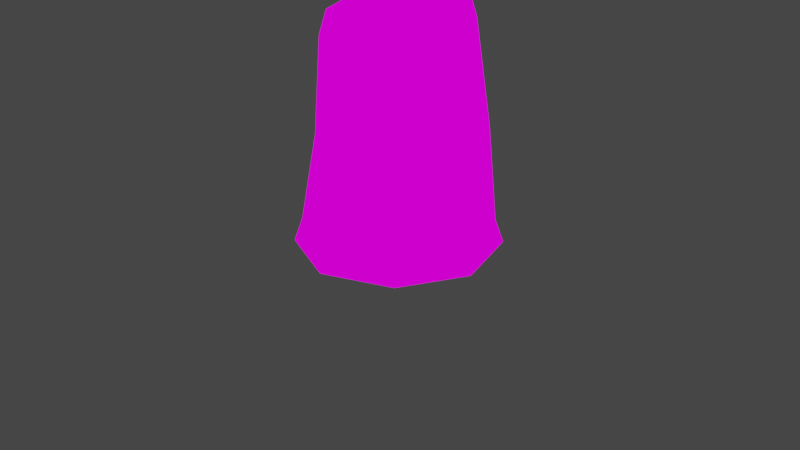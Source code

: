 # Source: Caverns_Landmass_Rock_02.blend  (saved by Blender 2.93.21; exported with 4.5.12 LTS)
import bpy
from mathutils import Matrix  # noqa: F401  (used for matrix-valued properties, if any)

bpy.ops.wm.read_factory_settings(use_empty=True)
scene = bpy.context.scene
scene.name = 'Scene'

# ---- collections
col_collection = bpy.data.collections.new('Collection'); scene.collection.children.link(col_collection)

# ---- images (referenced by path relative to the original .blend; pixels are not part of the script)
import os
ASSET_DIR = os.environ.get("B2B_ASSET_DIR", "")  # directory of the original .blend (textures are referenced by path, not embedded)
HERE = os.path.dirname(os.path.abspath(__file__))  # packed textures are extracted next to this script under _unpacked/

def load_image(name, relpath, width, height, colorspace="sRGB"):
    """Load a texture the original file referenced (path relative to the .blend, or extracted next to this script)."""
    p = next((c for c in (os.path.join(HERE, relpath), os.path.join(ASSET_DIR, relpath)) if relpath and os.path.exists(c)), "")
    if p:
        img = bpy.data.images.load(p, check_existing=True)
        img.name = name
    else:  # same state as the original file: an image datablock whose file is absent (Cycles renders it pink)
        img = bpy.data.images.new(name, width, height)
        img.source = "FILE"
        img.filepath = "//" + (relpath or name)
    img.colorspace_settings.name = colorspace
    return img
img_caverns_tileset_png = load_image('Caverns_Tileset.png', 'Caverns_Tileset.png', 1024, 1024, 'sRGB')

# ---- materials (node trees are filled in below, after node groups)
mat_caverns_tileset = bpy.data.materials.new('Caverns_Tileset')
mat_caverns_tileset.alpha_threshold = 0.0
mat_caverns_tileset.use_transparent_shadow = False
mat_caverns_tileset.line_color = (0.0, 0.0, 0.0, 1.0)

# ---- material node trees
mat_caverns_tileset.use_nodes = True; mat_caverns_tileset.node_tree.nodes.clear()
_N = mat_caverns_tileset.node_tree.nodes; _L = mat_caverns_tileset.node_tree.links
n0 = _N.new('ShaderNodeOutputMaterial'); n0.name = 'Material Output'; n0.location = (400, 0)
n1 = _N.new('ShaderNodeLightPath'); n1.name = 'Light Path'; n1.location = (0, 250)
n2 = _N.new('ShaderNodeBsdfTransparent'); n2.name = 'Transparent BSDF'; n2.location = (-200, -100)
n3 = _N.new('ShaderNodeEmission'); n3.name = 'Emission'; n3.location = (-200, -200)
n4 = _N.new('ShaderNodeMixShader'); n4.name = 'Mix Shader'; n4.location = (200, 0)
n5 = _N.new('ShaderNodeMixShader'); n5.name = 'Mix Shader.001'; n5.location = (0, -100)
n6 = _N.new('ShaderNodeTexImage'); n6.name = 'Image Texture'; n6.location = (-500, 100)
n6.image = img_caverns_tileset_png
n6.interpolation = 'Closest'
_L.new(n6.outputs[0], n3.inputs[0])
_L.new(n6.outputs[1], n5.inputs[0])
_L.new(n2.outputs[0], n5.inputs[1])
_L.new(n2.outputs[0], n4.inputs[1])
_L.new(n3.outputs[0], n5.inputs[2])
_L.new(n5.outputs[0], n4.inputs[2])
_L.new(n1.outputs[0], n4.inputs[0])
_L.new(n4.outputs[0], n0.inputs[0])
n0.is_active_output = True

# ---- world
world_world = bpy.data.worlds.new('World'); scene.world = world_world
world_world.use_nodes = True; world_world.node_tree.nodes.clear()
_N = world_world.node_tree.nodes; _L = world_world.node_tree.links
n0 = _N.new('ShaderNodeOutputWorld'); n0.name = 'World Output'; n0.location = (300, 300)
n1 = _N.new('ShaderNodeBackground'); n1.name = 'Background'; n1.location = (10, 300)
n1.inputs[0].default_value = (0.05088, 0.05088, 0.05088, 1.0)
_L.new(n1.outputs[0], n0.inputs[0])
n0.is_active_output = True
world_world.color = (0.05088, 0.05088, 0.05088)
world_world.use_sun_shadow = False
world_world.sun_shadow_jitter_overblur = 0.0

# ---- cameras
cam_camera = bpy.data.cameras.new('Camera')
cam_camera.clip_end = 100.0
cam_camera.ortho_scale = 7.314

# ---- lights
light_light = bpy.data.lights.new('Light', 'POINT')
light_light.transmission_factor = 0.0
light_light.energy = 1000.0
light_light.shadow_soft_size = 0.1
light_light.shadow_maximum_resolution = 0.006
light_light.use_absolute_resolution = True

# ---- meshes
me_cube = bpy.data.meshes.new('Cube')
me_cube.from_pydata([(-0.6502, -0.007622, 0.9405), (0.715, -0.007622, 0.9718), (-0.01448, -0.007622, 1.284), (-0.01448, -0.7714, -0.0282), (-0.01448, -0.9521, -1.028), (-0.01448, 1.114, -1.278), (-0.01448, 0.6906, 1.034), (-0.01448, 0.8187, -0.0282), (-0.01448, 0.619, 1.284), (0.4539, 0.4607, 1.316), (0.4539, -0.476, 1.222), (-0.01448, -1.036, -1.278), (-0.4828, 0.4607, 1.191), (-0.01448, 1.031, -1.028), (0.6839, 0.6907, -1.028), (-0.4828, -0.476, 1.128), (-0.5364, 0.5143, 0.9405), (0.7465, 0.7533, -1.278), (0.6189, 0.6258, -0.0282), (-0.7442, -0.7686, -1.278), (0.684, -0.7061, -1.278), (-0.01448, -0.7059, 0.9718), (0.5074, 0.5143, 1.066), (-0.7129, 0.6908, -1.278), (0.5564, -0.5785, -0.0282), (-0.01448, -0.6342, 1.191), (-0.5364, -0.5295, 0.878), (0.6214, -0.6435, -1.028), (-0.6816, -0.706, -1.028), (-0.5854, 0.5633, -0.05945), (0.5074, -0.5295, 0.9718), (-0.5854, -0.5785, -0.122), (-0.6504, 0.6282, -1.028), (0.6434, -0.007622, 1.222), (-0.5786, -0.007622, 1.191), (-0.7783, -0.007622, -0.0282), (0.8431, -0.007622, -0.0282), (0.93, -0.007622, -1.028), (-0.8652, -0.007622, -1.028), (1.014, -0.007622, -1.278), (-0.9489, -0.007622, -1.278)], [], [(29, 35, 0, 16), (32, 38, 35, 29), (33, 9, 8, 2), (22, 6, 8, 9), (26, 21, 25, 15), (17, 5, 13, 14), (19, 11, 4, 28), (31, 3, 21, 26), (14, 13, 7, 18), (18, 7, 6, 22), (28, 4, 3, 31), (2, 8, 12, 34), (6, 16, 12, 8), (1, 22, 9, 33), (21, 30, 10, 25), (0, 26, 15, 34), (40, 19, 28, 38), (5, 23, 32, 13), (39, 17, 14, 37), (11, 20, 27, 4), (3, 24, 30, 21), (37, 14, 18, 36), (13, 32, 29, 7), (7, 29, 16, 6), (36, 18, 22, 1), (4, 27, 24, 3), (35, 31, 26, 0), (38, 28, 31, 35), (24, 36, 1, 30), (27, 37, 36, 24), (20, 39, 37, 27), (23, 40, 38, 32), (16, 0, 34, 12), (30, 1, 33, 10), (25, 2, 34, 15), (10, 33, 2, 25)])
me_cube.polygons.foreach_set('use_smooth', [True] * 36)
_uv = me_cube.uv_layers.new(name='UVMap')
_uv.uv.foreach_set('vector', [0.09098, 0.6251, 0.1364, 0.6251, 0.1364, 0.7499, 0.09098, 0.7499, 0.09098, 0.6251, 0.1364, 0.6251, 0.1364, 0.7499, 0.09098, 0.7499, 0.1364, 0.8751, 0.1817, 0.8751, 0.1817, 0.9375, 0.1364, 0.9375, 7.102e-05, 0.8438, 0.04545, 0.8438, 0.04545, 0.8749, 7.102e-05, 0.8749, 7.102e-05, 0.8438, 0.04545, 0.8438, 0.04545, 0.8749, 7.102e-05, 0.8749, 7.102e-05, 0.8126, 0.04545, 0.8126, 0.04545, 0.8437, 7.102e-05, 0.8437, 7.102e-05, 0.8126, 0.04545, 0.8126, 0.04545, 0.8437, 7.102e-05, 0.8437, 0.09098, 0.6251, 0.1364, 0.6251, 0.1364, 0.7499, 0.09098, 0.7499, 0.09098, 0.6251, 0.1364, 0.6251, 0.1364, 0.7499, 0.09098, 0.7499, 7.102e-05, 0.6251, 0.04545, 0.6251, 0.04545, 0.7499, 7.102e-05, 0.7499, 7.102e-05, 0.6251, 0.04545, 0.6251, 0.04545, 0.7499, 7.102e-05, 0.7499, 0.1364, 0.9375, 0.1817, 0.9375, 0.1817, 0.9999, 0.1364, 0.9999, 0.04545, 0.8438, 0.09084, 0.8438, 0.09084, 0.8749, 0.04545, 0.8749, 0.04545, 0.8438, 0.09084, 0.8438, 0.09084, 0.8749, 0.04545, 0.8749, 0.04545, 0.8438, 0.09084, 0.8438, 0.09084, 0.8749, 0.04545, 0.8749, 0.04545, 0.8438, 0.09084, 0.8438, 0.09084, 0.8749, 0.04545, 0.8749, 0.04545, 0.8126, 0.09084, 0.8126, 0.09084, 0.8437, 0.04545, 0.8437, 0.04545, 0.8126, 0.09084, 0.8126, 0.09084, 0.8437, 0.04545, 0.8437, 0.04545, 0.8126, 0.09084, 0.8126, 0.09084, 0.8437, 0.04545, 0.8437, 0.04545, 0.8126, 0.09084, 0.8126, 0.09084, 0.8437, 0.04545, 0.8437, 0.1364, 0.6251, 0.1817, 0.6251, 0.1817, 0.7499, 0.1364, 0.7499, 0.1364, 0.6251, 0.1817, 0.6251, 0.1817, 0.7499, 0.1364, 0.7499, 0.1364, 0.6251, 0.1817, 0.6251, 0.1817, 0.7499, 0.1364, 0.7499, 0.04545, 0.6251, 0.09084, 0.6251, 0.09084, 0.7499, 0.04545, 0.7499, 0.04545, 0.6251, 0.09084, 0.6251, 0.09084, 0.7499, 0.04545, 0.7499, 0.04545, 0.6251, 0.09084, 0.6251, 0.09084, 0.7499, 0.04545, 0.7499, 0.1364, 0.6251, 0.1817, 0.6251, 0.1817, 0.7499, 0.1364, 0.7499, 0.1364, 0.6251, 0.1817, 0.6251, 0.1817, 0.7499, 0.1364, 0.7499, 7.102e-05, 0.6251, 0.04545, 0.6251, 0.04545, 0.7499, 7.102e-05, 0.7499, 0.09098, 0.6251, 0.1364, 0.6251, 0.1364, 0.7499, 0.09098, 0.7499, 7.102e-05, 0.8126, 0.04545, 0.8126, 0.04545, 0.8437, 7.102e-05, 0.8437, 7.102e-05, 0.8126, 0.04545, 0.8126, 0.04545, 0.8437, 7.102e-05, 0.8437, 7.102e-05, 0.8438, 0.04545, 0.8438, 0.04545, 0.8749, 7.102e-05, 0.8749, 7.102e-05, 0.8438, 0.04545, 0.8438, 0.04545, 0.8749, 7.102e-05, 0.8749, 0.09098, 0.9375, 0.1364, 0.9375, 0.1364, 0.9999, 0.09098, 0.9999, 0.09098, 0.8751, 0.1364, 0.8751, 0.1364, 0.9375, 0.09098, 0.9375])
me_cube.materials.append(mat_caverns_tileset)
me_cube.use_remesh_preserve_volume = False
me_cube.use_remesh_preserve_attributes = False
me_cube.use_mirror_vertex_groups = False
me_cube.update()

# ---- objects
ob_cube = bpy.data.objects.new('Cube', me_cube)
ob_light = bpy.data.objects.new('Light', light_light)
ob_camera = bpy.data.objects.new('Camera', cam_camera)

# ---- transforms, parenting, visibility, modifiers, constraints
ob_cube.location = (0.0, 0.0, 1.031)
ob_cube.lock_rotations_4d = False
ob_cube.empty_display_type = 'ARROWS'
ob_cube.lineart.crease_threshold = 0.0
ob_light.location = (4.076, 1.005, 5.904)
ob_light.rotation_euler = (0.6503, 0.05522, 1.866)
ob_light.lock_rotations_4d = False
ob_light.empty_display_type = 'ARROWS'
ob_light.color = (0.0, 0.0, 0.0, 0.0)
ob_light.lineart.crease_threshold = 0.0
ob_camera.location = (7.359, -6.926, 4.958)
ob_camera.rotation_euler = (1.109, 0.0, 0.8149)
ob_camera.lock_rotations_4d = False
ob_camera.empty_display_type = 'ARROWS'
ob_camera.color = (0.0, 0.0, 0.0, 0.0)
ob_camera.display_type = 'WIRE'
ob_camera.lineart.crease_threshold = 0.0

# ---- collection membership
col_collection.objects.link(ob_cube)
col_collection.objects.link(ob_light)
col_collection.objects.link(ob_camera)

# ---- scene / render settings (as saved in the file)
scene.camera = ob_camera
scene.frame_start = 1; scene.frame_end = 250; scene.frame_set(41)
scene.render.engine = 'BLENDER_EEVEE_NEXT'
scene.cycles.use_denoising = False
scene.cycles.samples = 128
scene.cycles.sampling_pattern = 'TABULATED_SOBOL'
scene.cycles.use_adaptive_sampling = False
scene.cycles.use_light_tree = False
scene.view_settings.view_transform = 'Filmic'
bpy.context.view_layer.update()
